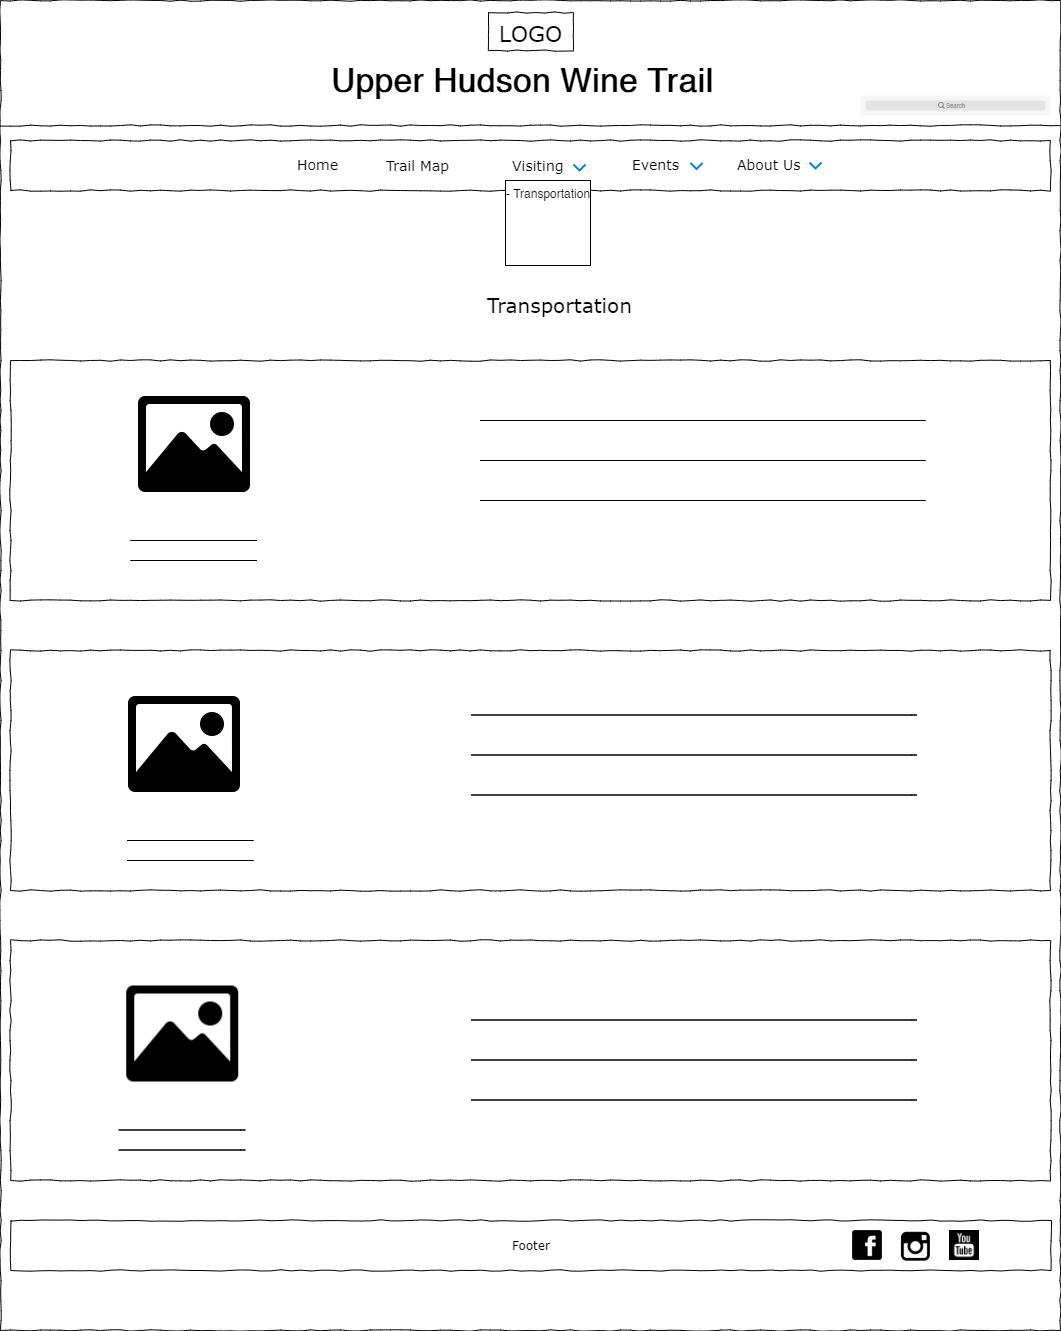

The diagram above was exported from draw.io. Its source (the exported page's mxGraphModel, read from the mxfile embedded in the PNG):
<mxGraphModel dx="1209" dy="573" grid="1" gridSize="10" guides="1" tooltips="1" connect="1" arrows="1" fold="1" page="1" pageScale="1" pageWidth="1100" pageHeight="850" background="#ffffff" math="0" shadow="0">
  <root>
    <mxCell id="0" />
    <mxCell id="1" parent="0" />
    <mxCell id="pxWqi_s6VaNR9iK2D3JS-20" value="" style="whiteSpace=wrap;html=1;rounded=0;shadow=0;labelBackgroundColor=none;strokeWidth=1;fillColor=none;fontFamily=Verdana;fontSize=12;align=center;comic=1;" vertex="1" parent="1">
      <mxGeometry x="30" y="960" width="1040" height="240" as="geometry" />
    </mxCell>
    <mxCell id="677b7b8949515195-1" value="" style="whiteSpace=wrap;html=1;rounded=0;shadow=0;labelBackgroundColor=none;strokeColor=#000000;strokeWidth=1;fillColor=none;fontFamily=Verdana;fontSize=12;fontColor=#000000;align=center;comic=1;" parent="1" vertex="1">
      <mxGeometry x="20" y="20" width="1060" height="1330" as="geometry" />
    </mxCell>
    <mxCell id="pxWqi_s6VaNR9iK2D3JS-13" value="" style="whiteSpace=wrap;html=1;rounded=0;shadow=0;labelBackgroundColor=none;strokeWidth=1;fillColor=none;fontFamily=Verdana;fontSize=12;align=center;comic=1;" vertex="1" parent="1">
      <mxGeometry x="30" y="380" width="1040" height="240" as="geometry" />
    </mxCell>
    <mxCell id="677b7b8949515195-2" value="&lt;font style=&quot;font-size: 22px&quot;&gt;LOGO&lt;/font&gt;" style="whiteSpace=wrap;html=1;rounded=0;shadow=0;labelBackgroundColor=none;strokeWidth=1;fontFamily=Verdana;fontSize=28;align=center;comic=1;" parent="1" vertex="1">
      <mxGeometry x="508" y="32" width="85" height="38" as="geometry" />
    </mxCell>
    <mxCell id="677b7b8949515195-9" value="" style="line;strokeWidth=1;html=1;rounded=0;shadow=0;labelBackgroundColor=none;fillColor=none;fontFamily=Verdana;fontSize=14;fontColor=#000000;align=center;comic=1;" parent="1" vertex="1">
      <mxGeometry x="20" y="140" width="1060" height="10" as="geometry" />
    </mxCell>
    <mxCell id="677b7b8949515195-10" value="" style="whiteSpace=wrap;html=1;rounded=0;shadow=0;labelBackgroundColor=none;strokeWidth=1;fillColor=none;fontFamily=Verdana;fontSize=12;align=center;comic=1;" parent="1" vertex="1">
      <mxGeometry x="30" y="160" width="1040" height="50" as="geometry" />
    </mxCell>
    <mxCell id="677b7b8949515195-11" value="Home" style="text;html=1;points=[];align=left;verticalAlign=top;spacingTop=-4;fontSize=14;fontFamily=Verdana" parent="1" vertex="1">
      <mxGeometry x="315" y="174" width="60" height="20" as="geometry" />
    </mxCell>
    <mxCell id="677b7b8949515195-12" value="Trail Map" style="text;html=1;points=[];align=left;verticalAlign=top;spacingTop=-4;fontSize=14;fontFamily=Verdana" parent="1" vertex="1">
      <mxGeometry x="404" y="174.5" width="60" height="19" as="geometry" />
    </mxCell>
    <mxCell id="x5q5EDNmhLwT_21sWx4b-1" value="" style="shape=image;html=1;verticalAlign=top;verticalLabelPosition=bottom;labelBackgroundColor=#ffffff;imageAspect=0;aspect=fixed;image=https://cdn3.iconfinder.com/data/icons/wpzoom-developer-icon-set/500/01-128.png" parent="1" vertex="1">
      <mxGeometry x="870" y="1248" width="34" height="34" as="geometry" />
    </mxCell>
    <mxCell id="x5q5EDNmhLwT_21sWx4b-2" value="" style="shape=image;html=1;verticalAlign=top;verticalLabelPosition=bottom;labelBackgroundColor=#ffffff;imageAspect=0;aspect=fixed;image=https://cdn3.iconfinder.com/data/icons/picons-social/57/38-instagram-128.png" parent="1" vertex="1">
      <mxGeometry x="919" y="1249" width="33" height="33" as="geometry" />
    </mxCell>
    <mxCell id="x5q5EDNmhLwT_21sWx4b-3" value="Events" style="text;html=1;points=[];align=left;verticalAlign=top;spacingTop=-4;fontSize=14;fontFamily=Verdana" parent="1" vertex="1">
      <mxGeometry x="650" y="174" width="60" height="20" as="geometry" />
    </mxCell>
    <mxCell id="x5q5EDNmhLwT_21sWx4b-4" value="About Us" style="text;html=1;points=[];align=left;verticalAlign=top;spacingTop=-4;fontSize=14;fontFamily=Verdana" parent="1" vertex="1">
      <mxGeometry x="755" y="174" width="60" height="20" as="geometry" />
    </mxCell>
    <mxCell id="x5q5EDNmhLwT_21sWx4b-41" value="Footer" style="whiteSpace=wrap;html=1;rounded=0;shadow=0;labelBackgroundColor=none;strokeWidth=1;fillColor=none;fontFamily=Verdana;fontSize=12;align=center;comic=1;" parent="1" vertex="1">
      <mxGeometry x="30.5" y="1240" width="1040" height="50" as="geometry" />
    </mxCell>
    <mxCell id="Dj7FDUDoyI19KXcojeiz-5" value="" style="html=1;verticalLabelPosition=bottom;labelBackgroundColor=#ffffff;verticalAlign=top;shadow=0;dashed=0;strokeWidth=2;shape=mxgraph.ios7.misc.down;strokeColor=#0080f0;" parent="1" vertex="1">
      <mxGeometry x="829" y="182" width="12" height="6" as="geometry" />
    </mxCell>
    <mxCell id="C7T5lcY4Xh3fgn_umm_E-2" value="" style="html=1;verticalLabelPosition=bottom;labelBackgroundColor=#ffffff;verticalAlign=top;shadow=0;dashed=0;strokeWidth=2;shape=mxgraph.ios7.misc.down;strokeColor=#0080f0;" parent="1" vertex="1">
      <mxGeometry x="710" y="182.5" width="12" height="6" as="geometry" />
    </mxCell>
    <mxCell id="C7T5lcY4Xh3fgn_umm_E-3" value="Visiting" style="text;html=1;points=[];align=left;verticalAlign=top;spacingTop=-4;fontSize=14;fontFamily=Verdana" parent="1" vertex="1">
      <mxGeometry x="530" y="174.5" width="60" height="19" as="geometry" />
    </mxCell>
    <mxCell id="C7T5lcY4Xh3fgn_umm_E-4" value="" style="html=1;verticalLabelPosition=bottom;labelBackgroundColor=#ffffff;verticalAlign=top;shadow=0;dashed=0;strokeWidth=2;shape=mxgraph.ios7.misc.down;strokeColor=#0080f0;" parent="1" vertex="1">
      <mxGeometry x="593" y="184" width="12" height="6" as="geometry" />
    </mxCell>
    <mxCell id="C7T5lcY4Xh3fgn_umm_E-77" value="" style="shape=image;html=1;verticalAlign=top;verticalLabelPosition=bottom;labelBackgroundColor=#ffffff;imageAspect=0;aspect=fixed;image=https://cdn1.iconfinder.com/data/icons/social-black-buttons/512/youtube_v2-128.png" parent="1" vertex="1">
      <mxGeometry x="969" y="1250" width="30" height="30" as="geometry" />
    </mxCell>
    <mxCell id="C7T5lcY4Xh3fgn_umm_E-88" value="" style="shape=rect;fillColor=#F6F6F6;strokeColor=none;" parent="1" vertex="1">
      <mxGeometry x="880" y="115" width="190" height="20" as="geometry" />
    </mxCell>
    <mxCell id="C7T5lcY4Xh3fgn_umm_E-89" value="" style="html=1;strokeWidth=1;shadow=0;dashed=0;shape=mxgraph.ios7ui.marginRect;rx=3;ry=3;rectMargin=5;fillColor=#E4E4E4;strokeColor=none;" parent="C7T5lcY4Xh3fgn_umm_E-88" vertex="1">
      <mxGeometry width="190" height="20" as="geometry" />
    </mxCell>
    <mxCell id="C7T5lcY4Xh3fgn_umm_E-90" value="Search" style="shape=mxgraph.ios7.icons.looking_glass;strokeColor=#878789;fillColor=none;fontColor=#878789;labelPosition=right;verticalLabelPosition=middle;align=left;verticalAlign=middle;fontSize=6;fontStyle=0;spacingTop=2;" parent="C7T5lcY4Xh3fgn_umm_E-88" vertex="1">
      <mxGeometry x="0.5" y="0.5" width="6" height="6" relative="1" as="geometry">
        <mxPoint x="-17" y="-3" as="offset" />
      </mxGeometry>
    </mxCell>
    <mxCell id="C7T5lcY4Xh3fgn_umm_E-91" value="&lt;b style=&quot;font-size: 33px&quot;&gt;&lt;font style=&quot;font-size: 33px&quot;&gt;Upper Hudson Wine Trail&lt;/font&gt;&lt;/b&gt;" style="text;html=1;strokeColor=none;fillColor=none;align=center;verticalAlign=middle;whiteSpace=wrap;rounded=0;fontSize=33;" parent="1" vertex="1">
      <mxGeometry x="258" y="90" width="568" height="20" as="geometry" />
    </mxCell>
    <mxCell id="ebTW5YM5bdVL9LTebMaf-2" value="" style="whiteSpace=wrap;html=1;aspect=fixed;" parent="1" vertex="1">
      <mxGeometry x="525" y="200" width="85" height="85" as="geometry" />
    </mxCell>
    <mxCell id="ebTW5YM5bdVL9LTebMaf-3" value="- Transportation" style="text;html=1;strokeColor=none;fillColor=none;align=center;verticalAlign=middle;whiteSpace=wrap;rounded=0;" parent="1" vertex="1">
      <mxGeometry x="519" y="188" width="98" height="50" as="geometry" />
    </mxCell>
    <mxCell id="ebTW5YM5bdVL9LTebMaf-6" value="Transportation" style="text;html=1;points=[];align=left;verticalAlign=top;spacingTop=-4;fontSize=20;fontFamily=Verdana" parent="1" vertex="1">
      <mxGeometry x="505" y="310" width="170" height="20" as="geometry" />
    </mxCell>
    <mxCell id="ebTW5YM5bdVL9LTebMaf-22" value="" style="shape=image;html=1;verticalAlign=top;verticalLabelPosition=bottom;labelBackgroundColor=#ffffff;imageAspect=0;aspect=fixed;image=https://cdn4.iconfinder.com/data/icons/ionicons/512/icon-image-128.png" parent="1" vertex="1">
      <mxGeometry x="140" y="700" width="128" height="128" as="geometry" />
    </mxCell>
    <mxCell id="ebTW5YM5bdVL9LTebMaf-27" value="" style="endArrow=none;html=1;entryX=0;entryY=0.5;entryDx=0;entryDy=0;" parent="1" edge="1">
      <mxGeometry width="50" height="50" relative="1" as="geometry">
        <mxPoint x="150" y="560" as="sourcePoint" />
        <mxPoint x="150" y="560" as="targetPoint" />
        <Array as="points">
          <mxPoint x="281.5" y="560" />
        </Array>
      </mxGeometry>
    </mxCell>
    <mxCell id="ebTW5YM5bdVL9LTebMaf-28" value="" style="endArrow=none;html=1;entryX=0;entryY=0.5;entryDx=0;entryDy=0;" parent="1" edge="1">
      <mxGeometry width="50" height="50" relative="1" as="geometry">
        <mxPoint x="149.99999999999977" y="580" as="sourcePoint" />
        <mxPoint x="149.99999999999977" y="580" as="targetPoint" />
        <Array as="points">
          <mxPoint x="281.5" y="580" />
        </Array>
      </mxGeometry>
    </mxCell>
    <mxCell id="ebTW5YM5bdVL9LTebMaf-30" value="" style="endArrow=none;html=1;entryX=0;entryY=0.5;entryDx=0;entryDy=0;" parent="1" edge="1">
      <mxGeometry width="50" height="50" relative="1" as="geometry">
        <mxPoint x="499.4999999999998" y="440" as="sourcePoint" />
        <mxPoint x="499.4999999999998" y="440" as="targetPoint" />
        <Array as="points">
          <mxPoint x="950" y="440" />
        </Array>
      </mxGeometry>
    </mxCell>
    <mxCell id="pxWqi_s6VaNR9iK2D3JS-4" value="" style="shape=image;html=1;verticalAlign=top;verticalLabelPosition=bottom;labelBackgroundColor=#ffffff;imageAspect=0;aspect=fixed;image=https://cdn4.iconfinder.com/data/icons/ionicons/512/icon-image-128.png" vertex="1" parent="1">
      <mxGeometry x="150" y="400" width="128" height="128" as="geometry" />
    </mxCell>
    <mxCell id="pxWqi_s6VaNR9iK2D3JS-17" value="" style="whiteSpace=wrap;html=1;rounded=0;shadow=0;labelBackgroundColor=none;strokeWidth=1;fillColor=none;fontFamily=Verdana;fontSize=12;align=center;comic=1;" vertex="1" parent="1">
      <mxGeometry x="30" y="670" width="1040" height="240" as="geometry" />
    </mxCell>
    <mxCell id="pxWqi_s6VaNR9iK2D3JS-18" value="" style="endArrow=none;html=1;entryX=0;entryY=0.5;entryDx=0;entryDy=0;" edge="1" parent="1">
      <mxGeometry width="50" height="50" relative="1" as="geometry">
        <mxPoint x="146.5" y="860" as="sourcePoint" />
        <mxPoint x="146.5" y="860" as="targetPoint" />
        <Array as="points">
          <mxPoint x="278" y="860" />
        </Array>
      </mxGeometry>
    </mxCell>
    <mxCell id="pxWqi_s6VaNR9iK2D3JS-19" value="" style="endArrow=none;html=1;entryX=0;entryY=0.5;entryDx=0;entryDy=0;" edge="1" parent="1">
      <mxGeometry width="50" height="50" relative="1" as="geometry">
        <mxPoint x="146.49999999999977" y="880" as="sourcePoint" />
        <mxPoint x="146.49999999999977" y="880" as="targetPoint" />
        <Array as="points">
          <mxPoint x="278" y="880" />
        </Array>
      </mxGeometry>
    </mxCell>
    <mxCell id="pxWqi_s6VaNR9iK2D3JS-21" value="" style="endArrow=none;html=1;entryX=0;entryY=0.5;entryDx=0;entryDy=0;" edge="1" parent="1">
      <mxGeometry width="50" height="50" relative="1" as="geometry">
        <mxPoint x="499.4999999999998" y="480" as="sourcePoint" />
        <mxPoint x="499.4999999999998" y="480" as="targetPoint" />
        <Array as="points">
          <mxPoint x="950" y="480" />
        </Array>
      </mxGeometry>
    </mxCell>
    <mxCell id="pxWqi_s6VaNR9iK2D3JS-22" value="" style="endArrow=none;html=1;entryX=0;entryY=0.5;entryDx=0;entryDy=0;" edge="1" parent="1">
      <mxGeometry width="50" height="50" relative="1" as="geometry">
        <mxPoint x="499.4999999999998" y="520" as="sourcePoint" />
        <mxPoint x="499.4999999999998" y="520" as="targetPoint" />
        <Array as="points">
          <mxPoint x="950" y="520" />
        </Array>
      </mxGeometry>
    </mxCell>
    <mxCell id="pxWqi_s6VaNR9iK2D3JS-23" value="" style="endArrow=none;html=1;entryX=0;entryY=0.5;entryDx=0;entryDy=0;" edge="1" parent="1">
      <mxGeometry width="50" height="50" relative="1" as="geometry">
        <mxPoint x="138.25" y="1149.5" as="sourcePoint" />
        <mxPoint x="138.25" y="1149.5" as="targetPoint" />
        <Array as="points">
          <mxPoint x="269.75" y="1149.5" />
        </Array>
      </mxGeometry>
    </mxCell>
    <mxCell id="pxWqi_s6VaNR9iK2D3JS-24" value="" style="endArrow=none;html=1;entryX=0;entryY=0.5;entryDx=0;entryDy=0;" edge="1" parent="1">
      <mxGeometry width="50" height="50" relative="1" as="geometry">
        <mxPoint x="138.24999999999977" y="1169.5" as="sourcePoint" />
        <mxPoint x="138.24999999999977" y="1169.5" as="targetPoint" />
        <Array as="points">
          <mxPoint x="269.75" y="1169.5" />
        </Array>
      </mxGeometry>
    </mxCell>
    <mxCell id="pxWqi_s6VaNR9iK2D3JS-25" value="" style="shape=image;html=1;verticalAlign=top;verticalLabelPosition=bottom;labelBackgroundColor=#ffffff;imageAspect=0;aspect=fixed;image=https://cdn4.iconfinder.com/data/icons/ionicons/512/icon-image-128.png" vertex="1" parent="1">
      <mxGeometry x="138.25" y="989.5" width="128" height="128" as="geometry" />
    </mxCell>
    <mxCell id="pxWqi_s6VaNR9iK2D3JS-26" value="" style="endArrow=none;html=1;entryX=0;entryY=0.5;entryDx=0;entryDy=0;" edge="1" parent="1">
      <mxGeometry width="50" height="50" relative="1" as="geometry">
        <mxPoint x="490.7499999999998" y="734.5" as="sourcePoint" />
        <mxPoint x="490.7499999999998" y="734.5" as="targetPoint" />
        <Array as="points">
          <mxPoint x="941.25" y="734.5" />
        </Array>
      </mxGeometry>
    </mxCell>
    <mxCell id="pxWqi_s6VaNR9iK2D3JS-27" value="" style="endArrow=none;html=1;entryX=0;entryY=0.5;entryDx=0;entryDy=0;" edge="1" parent="1">
      <mxGeometry width="50" height="50" relative="1" as="geometry">
        <mxPoint x="490.7499999999998" y="774.5" as="sourcePoint" />
        <mxPoint x="490.7499999999998" y="774.5" as="targetPoint" />
        <Array as="points">
          <mxPoint x="941.25" y="774.5" />
        </Array>
      </mxGeometry>
    </mxCell>
    <mxCell id="pxWqi_s6VaNR9iK2D3JS-28" value="" style="endArrow=none;html=1;entryX=0;entryY=0.5;entryDx=0;entryDy=0;" edge="1" parent="1">
      <mxGeometry width="50" height="50" relative="1" as="geometry">
        <mxPoint x="490.7499999999998" y="814.5" as="sourcePoint" />
        <mxPoint x="490.7499999999998" y="814.5" as="targetPoint" />
        <Array as="points">
          <mxPoint x="941.25" y="814.5" />
        </Array>
      </mxGeometry>
    </mxCell>
    <mxCell id="pxWqi_s6VaNR9iK2D3JS-29" value="" style="endArrow=none;html=1;entryX=0;entryY=0.5;entryDx=0;entryDy=0;" edge="1" parent="1">
      <mxGeometry width="50" height="50" relative="1" as="geometry">
        <mxPoint x="490.7499999999998" y="1039.5" as="sourcePoint" />
        <mxPoint x="490.7499999999998" y="1039.5" as="targetPoint" />
        <Array as="points">
          <mxPoint x="941.25" y="1039.5" />
        </Array>
      </mxGeometry>
    </mxCell>
    <mxCell id="pxWqi_s6VaNR9iK2D3JS-30" value="" style="endArrow=none;html=1;entryX=0;entryY=0.5;entryDx=0;entryDy=0;" edge="1" parent="1">
      <mxGeometry width="50" height="50" relative="1" as="geometry">
        <mxPoint x="490.7499999999998" y="1079.5" as="sourcePoint" />
        <mxPoint x="490.7499999999998" y="1079.5" as="targetPoint" />
        <Array as="points">
          <mxPoint x="941.25" y="1079.5" />
        </Array>
      </mxGeometry>
    </mxCell>
    <mxCell id="pxWqi_s6VaNR9iK2D3JS-31" value="" style="endArrow=none;html=1;entryX=0;entryY=0.5;entryDx=0;entryDy=0;" edge="1" parent="1">
      <mxGeometry width="50" height="50" relative="1" as="geometry">
        <mxPoint x="490.7499999999998" y="1119.5" as="sourcePoint" />
        <mxPoint x="490.7499999999998" y="1119.5" as="targetPoint" />
        <Array as="points">
          <mxPoint x="941.25" y="1119.5" />
        </Array>
      </mxGeometry>
    </mxCell>
  </root>
</mxGraphModel>